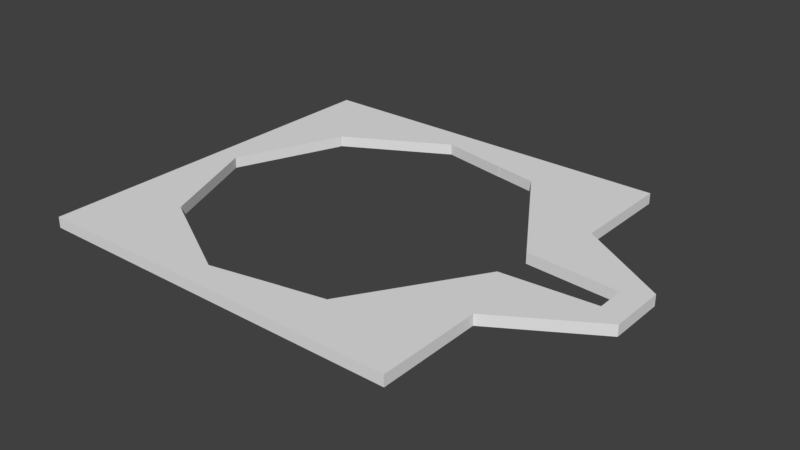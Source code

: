 # Source: 9_sides_1.blend  (saved by Blender 2.79.0; exported with 4.5.12 LTS)
import bpy
from mathutils import Matrix  # noqa: F401  (used for matrix-valued properties, if any)

bpy.ops.wm.read_factory_settings(use_empty=True)
scene = bpy.context.scene
scene.name = 'Scene'

# ---- collections
col_collection_1 = bpy.data.collections.new('Collection 1'); scene.collection.children.link(col_collection_1)

# ---- world
world_world = bpy.data.worlds.new('World'); scene.world = world_world
world_world.color = (0.05088, 0.05088, 0.05088)
world_world.use_sun_shadow = False
world_world.sun_shadow_jitter_overblur = 0.0
world_world.cycles.sampling_method = 'MANUAL'

# ---- meshes
me_plane = bpy.data.meshes.new('Plane')
me_plane.from_pydata([(-1.0, -1.0, -0.1367), (1.0, -1.0, -0.1367), (-1.0, 1.0, -0.1367), (1.0, 1.0, -0.1367), (-1.0, 0.0, -0.1367), (0.0, -1.0, -0.1367), (1.487, 0.0, -0.1367), (0.0, 1.0, -0.1367), (-1.0, -0.5, -0.1367), (0.5, -1.0, -0.1367), (1.0, 0.5, -0.1367), (-0.5, 1.0, -0.1367), (-1.0, 0.5, -0.1367), (-0.5, -1.0, -0.1367), (1.0, -0.5, -0.1367), (0.5, 1.0, -0.1367), (-1.0, -0.75, -0.1367), (0.75, -1.0, -0.1367), (1.0, 0.75, -0.1367), (-0.75, 1.0, -0.1367), (-1.0, 0.25, -0.1367), (-0.25, -1.0, -0.1367), (1.487, -0.151, -0.1367), (0.25, 1.0, -0.1367), (-1.0, -0.25, -0.1367), (0.25, -1.0, -0.1367), (1.487, 0.151, -0.1367), (-0.25, 1.0, -0.1367), (-1.0, 0.75, -0.1367), (-0.75, -1.0, -0.1367), (1.0, -0.75, -0.1367), (0.75, 1.0, -0.1367), (-1.0, -0.875, -0.1367), (0.875, -1.0, -0.1367), (1.0, 0.875, -0.1367), (-0.875, 1.0, -0.1367), (-1.0, 0.125, -0.1367), (-0.125, -1.0, -0.1367), (1.487, -0.0755, -0.1367), (0.125, 1.0, -0.1367), (0.2475, 0.7875, -0.1367), (-0.875, 0.0, -0.1367), (-1.0, -0.375, -0.1367), (0.375, -1.0, -0.1367), (1.0, 0.4506, -0.1367), (-0.375, 1.0, -0.1367), (-1.0, 0.625, -0.1367), (-0.625, -1.0, -0.1367), (1.0, -0.625, -0.1367), (0.625, 1.0, -0.1367), (-0.6466, -0.5644, -0.1367), (-0.1125, 0.8595, -0.1367), (-0.6466, 0.5644, -0.1367), (0.2525, 0.7875, -0.1367), (-1.0, -0.625, -0.1367), (0.625, -1.0, -0.1367), (1.0, 0.625, -0.1367), (-0.625, 1.0, -0.1367), (-1.0, 0.375, -0.1367), (-0.375, -1.0, -0.1367), (1.0, -0.4506, -0.1367), (0.375, 1.0, -0.1367), (-1.0, -0.125, -0.1367), (0.125, -1.0, -0.1367), (1.487, 0.0755, -0.1367), (-0.125, 1.0, -0.1367), (-1.0, 0.875, -0.1367), (-0.875, -1.0, -0.1367), (1.0, -0.875, -0.1367), (0.875, 1.0, -0.1367), (0.2475, -0.7875, -0.1367), (1.362, 0.0, -0.1367), (0.2525, -0.7875, -0.1367), (0.4794, -0.7392, -0.1367), (-0.1125, -0.8595, -0.1367), (0.4794, 0.7392, -0.1367), (0.875, 0.111, -0.1367), (0.25, 0.7875, -0.1367), (-0.6466, 0.5606, -0.1367), (-0.115, 0.8595, -0.1367), (-0.1162, 0.8583, -0.1367), (-0.11, -0.8595, -0.1367), (-0.115, -0.8595, -0.1367), (-0.1162, -0.8583, -0.1367), (-0.6466, -0.5606, -0.1367), (0.4781, -0.7432, -0.1367), (0.4794, -0.7419, -0.1367), (0.25, -0.7875, -0.1367), (0.875, -0.111, -0.1367), (-0.11, 0.8595, -0.1367), (0.4781, 0.7432, -0.1367), (0.4794, 0.7419, -0.1367), (0.4794, 0.7405, -0.1367), (0.4769, 0.7432, -0.1367), (-0.1112, 0.8595, -0.1367), (0.4794, -0.7379, -0.1367), (0.2513, -0.7875, -0.1367), (0.2488, -0.7875, -0.1367), (0.4794, -0.7432, -0.1367), (0.4769, -0.7432, -0.1367), (-0.6466, -0.5625, -0.1367), (-0.6466, -0.5587, -0.1367), (-0.1137, -0.8595, -0.1367), (-0.1162, -0.8595, -0.1367), (-0.6466, -0.5662, -0.1367), (-0.1087, -0.8595, -0.1367), (-0.1112, -0.8595, -0.1367), (-0.6466, 0.5662, -0.1367), (-0.1162, 0.8595, -0.1367), (-0.6466, 0.5587, -0.1367), (-0.6466, 0.5625, -0.1367), (0.2487, 0.7875, -0.1367), (1.362, 0.0755, -0.1367), (0.4794, 0.7379, -0.1367), (0.2512, 0.7875, -0.1367), (-0.1137, 0.8595, -0.1367), (0.4794, -0.7405, -0.1367), (1.362, -0.0755, -0.1367), (-0.1087, 0.8595, -0.1367), (0.4794, 0.7432, -0.1367), (-1.0, -1.0, -0.07965), (1.0, -1.0, -0.07965), (-1.0, 1.0, -0.07965), (1.0, 1.0, -0.07965), (-1.0, 0.0, -0.07965), (0.0, -1.0, -0.07965), (1.487, 0.0, -0.07965), (0.0, 1.0, -0.07965), (-1.0, -0.5, -0.07965), (0.5, -1.0, -0.07965), (1.0, 0.5, -0.07965), (-0.5, 1.0, -0.07965), (-1.0, 0.5, -0.07965), (-0.5, -1.0, -0.07965), (1.0, -0.5, -0.07965), (0.5, 1.0, -0.07965), (-1.0, -0.75, -0.07965), (0.75, -1.0, -0.07965), (1.0, 0.75, -0.07965), (-0.75, 1.0, -0.07965), (-1.0, 0.25, -0.07965), (-0.25, -1.0, -0.07965), (1.487, -0.151, -0.07965), (0.25, 1.0, -0.07965), (-1.0, -0.25, -0.07965), (0.25, -1.0, -0.07965), (1.487, 0.151, -0.07965), (-0.25, 1.0, -0.07965), (-1.0, 0.75, -0.07965), (-0.75, -1.0, -0.07965), (1.0, -0.75, -0.07965), (0.75, 1.0, -0.07965), (-1.0, -0.875, -0.07965), (0.875, -1.0, -0.07965), (1.0, 0.875, -0.07965), (-0.875, 1.0, -0.07965), (-1.0, 0.125, -0.07965), (-0.125, -1.0, -0.07965), (1.487, -0.0755, -0.07965), (0.125, 1.0, -0.07965), (0.2475, 0.7875, -0.07965), (-0.875, 0.0, -0.07965), (-1.0, -0.375, -0.07965), (0.375, -1.0, -0.07965), (1.0, 0.4506, -0.07965), (-0.375, 1.0, -0.07965), (-1.0, 0.625, -0.07965), (-0.625, -1.0, -0.07965), (1.0, -0.625, -0.07965), (0.625, 1.0, -0.07965), (-0.6466, -0.5644, -0.07965), (-0.1125, 0.8595, -0.07965), (-0.6466, 0.5644, -0.07965), (0.2525, 0.7875, -0.07965), (-1.0, -0.625, -0.07965), (0.625, -1.0, -0.07965), (1.0, 0.625, -0.07965), (-0.625, 1.0, -0.07965), (-1.0, 0.375, -0.07965), (-0.375, -1.0, -0.07965), (1.0, -0.4506, -0.07965), (0.375, 1.0, -0.07965), (-1.0, -0.125, -0.07965), (0.125, -1.0, -0.07965), (1.487, 0.0755, -0.07965), (-0.125, 1.0, -0.07965), (-1.0, 0.875, -0.07965), (-0.875, -1.0, -0.07965), (1.0, -0.875, -0.07965), (0.875, 1.0, -0.07965), (0.2475, -0.7875, -0.07965), (1.362, 0.0, -0.07965), (0.2525, -0.7875, -0.07965), (0.4794, -0.7392, -0.07965), (-0.1125, -0.8595, -0.07965), (0.4794, 0.7392, -0.07965), (0.875, 0.111, -0.07965), (0.25, 0.7875, -0.07965), (-0.6466, 0.5606, -0.07965), (-0.115, 0.8595, -0.07965), (-0.1162, 0.8583, -0.07965), (-0.11, -0.8595, -0.07965), (-0.115, -0.8595, -0.07965), (-0.1162, -0.8583, -0.07965), (-0.6466, -0.5606, -0.07965), (0.4781, -0.7432, -0.07965), (0.4794, -0.7419, -0.07965), (0.25, -0.7875, -0.07965), (0.875, -0.111, -0.07965), (-0.11, 0.8595, -0.07965), (0.4781, 0.7432, -0.07965), (0.4794, 0.7419, -0.07965), (0.4794, 0.7405, -0.07965), (0.4769, 0.7432, -0.07965), (-0.1112, 0.8595, -0.07965), (0.4794, -0.7379, -0.07965), (0.2513, -0.7875, -0.07965), (0.2488, -0.7875, -0.07965), (0.4794, -0.7432, -0.07965), (0.4769, -0.7432, -0.07965), (-0.6466, -0.5625, -0.07965), (-0.6466, -0.5587, -0.07965), (-0.1137, -0.8595, -0.07965), (-0.1162, -0.8595, -0.07965), (-0.6466, -0.5662, -0.07965), (-0.1087, -0.8595, -0.07965), (-0.1112, -0.8595, -0.07965), (-0.6466, 0.5662, -0.07965), (-0.1162, 0.8595, -0.07965), (-0.6466, 0.5587, -0.07965), (-0.6466, 0.5625, -0.07965), (0.2487, 0.7875, -0.07965), (1.362, 0.0755, -0.07965), (0.4794, 0.7379, -0.07965), (0.2512, 0.7875, -0.07965), (-0.1137, 0.8595, -0.07965), (0.4794, -0.7405, -0.07965), (1.362, -0.0755, -0.07965), (-0.1087, 0.8595, -0.07965), (0.4794, 0.7432, -0.07965)], [], [(119, 69, 3, 34), (118, 65, 7, 40), (117, 71, 6, 38), (116, 73, 14, 48), (115, 57, 11, 51), (114, 61, 15, 53), (113, 75, 10, 44), (112, 76, 26, 64), (111, 39, 23, 77), (108, 35, 19, 79), (98, 86, 30, 68), (95, 88, 22, 60), (94, 45, 27, 89), (93, 49, 31, 90), (92, 91, 18, 56), (75, 92, 56, 10), (53, 15, 49, 93), (51, 11, 45, 94), (73, 95, 60, 14), (25, 87, 96, 43), (43, 96, 72, 9), (5, 70, 97, 63), (63, 97, 87, 25), (17, 85, 98, 33), (33, 98, 68, 1), (9, 72, 99, 55), (55, 99, 85, 17), (42, 24, 84, 100), (8, 42, 100, 50), (62, 4, 41, 101), (24, 62, 101, 84), (29, 82, 102, 47), (47, 102, 74, 13), (32, 16, 83, 103), (0, 32, 103, 67), (67, 103, 82, 29), (54, 8, 50, 104), (16, 54, 104, 83), (21, 81, 105, 37), (37, 105, 70, 5), (13, 74, 106, 59), (59, 106, 81, 21), (46, 28, 80, 107), (12, 46, 107, 52), (66, 2, 35, 108), (28, 66, 108, 80), (36, 20, 78, 109), (4, 36, 109, 41), (58, 12, 52, 110), (20, 58, 110, 78), (40, 7, 39, 111), (71, 112, 64, 6), (76, 113, 44, 26), (77, 23, 61, 114), (79, 19, 57, 115), (86, 116, 48, 30), (88, 117, 38, 22), (89, 27, 65, 118), (90, 31, 69, 119), (91, 119, 34, 18), (239, 154, 123, 189), (238, 160, 127, 185), (237, 158, 126, 191), (236, 168, 134, 193), (235, 171, 131, 177), (234, 173, 135, 181), (233, 164, 130, 195), (232, 184, 146, 196), (231, 197, 143, 159), (228, 199, 139, 155), (218, 188, 150, 206), (215, 180, 142, 208), (214, 209, 147, 165), (213, 210, 151, 169), (212, 176, 138, 211), (195, 130, 176, 212), (173, 213, 169, 135), (171, 214, 165, 131), (193, 134, 180, 215), (145, 163, 216, 207), (163, 129, 192, 216), (125, 183, 217, 190), (183, 145, 207, 217), (137, 153, 218, 205), (153, 121, 188, 218), (129, 175, 219, 192), (175, 137, 205, 219), (162, 220, 204, 144), (128, 170, 220, 162), (182, 221, 161, 124), (144, 204, 221, 182), (149, 167, 222, 202), (167, 133, 194, 222), (152, 223, 203, 136), (120, 187, 223, 152), (187, 149, 202, 223), (174, 224, 170, 128), (136, 203, 224, 174), (141, 157, 225, 201), (157, 125, 190, 225), (133, 179, 226, 194), (179, 141, 201, 226), (166, 227, 200, 148), (132, 172, 227, 166), (186, 228, 155, 122), (148, 200, 228, 186), (156, 229, 198, 140), (124, 161, 229, 156), (178, 230, 172, 132), (140, 198, 230, 178), (160, 231, 159, 127), (191, 126, 184, 232), (196, 146, 164, 233), (197, 234, 181, 143), (199, 235, 177, 139), (206, 150, 168, 236), (208, 142, 158, 237), (209, 238, 185, 147), (210, 239, 189, 151), (211, 138, 154, 239), (66, 186, 122, 2), (28, 148, 186, 66), (46, 166, 148, 28), (12, 132, 166, 46), (58, 178, 132, 12), (20, 140, 178, 58), (36, 156, 140, 20), (4, 124, 156, 36), (62, 182, 124, 4), (24, 144, 182, 62), (42, 162, 144, 24), (8, 128, 162, 42), (54, 174, 128, 8), (16, 136, 174, 54), (32, 152, 136, 16), (0, 120, 152, 32), (67, 187, 120, 0), (29, 149, 187, 67), (47, 167, 149, 29), (13, 133, 167, 47), (59, 179, 133, 13), (21, 141, 179, 59), (37, 157, 141, 21), (5, 125, 157, 37), (63, 183, 125, 5), (25, 145, 183, 63), (43, 163, 145, 25), (9, 129, 163, 43), (55, 175, 129, 9), (17, 137, 175, 55), (33, 153, 137, 17), (1, 121, 153, 33), (68, 188, 121, 1), (30, 150, 188, 68), (48, 168, 150, 30), (14, 134, 168, 48), (60, 180, 134, 14), (22, 142, 180, 60), (38, 158, 142, 22), (6, 126, 158, 38), (64, 184, 126, 6), (26, 146, 184, 64), (44, 164, 146, 26), (10, 130, 164, 44), (56, 176, 130, 10), (18, 138, 176, 56), (34, 154, 138, 18), (3, 123, 154, 34), (69, 189, 123, 3), (31, 151, 189, 69), (49, 169, 151, 31), (15, 135, 169, 49), (61, 181, 135, 15), (23, 143, 181, 61), (39, 159, 143, 23), (7, 127, 159, 39), (65, 185, 127, 7), (27, 147, 185, 65), (45, 165, 147, 27), (11, 131, 165, 45), (57, 177, 131, 11), (19, 139, 177, 57), (35, 155, 139, 19), (2, 122, 155, 35), (108, 79, 199, 228), (79, 115, 235, 199), (115, 51, 171, 235), (51, 94, 214, 171), (94, 89, 209, 214), (89, 118, 238, 209), (118, 40, 160, 238), (40, 111, 231, 160), (111, 77, 197, 231), (77, 114, 234, 197), (114, 53, 173, 234), (53, 93, 213, 173), (93, 90, 210, 213), (90, 119, 239, 210), (119, 91, 211, 239), (91, 92, 212, 211), (92, 75, 195, 212), (75, 113, 233, 195), (113, 76, 196, 233), (76, 112, 232, 196), (112, 71, 191, 232), (71, 117, 237, 191), (117, 88, 208, 237), (88, 95, 215, 208), (95, 73, 193, 215), (73, 116, 236, 193), (116, 86, 206, 236), (86, 98, 218, 206), (85, 205, 218, 98), (99, 219, 205, 85), (72, 192, 219, 99), (96, 216, 192, 72), (87, 207, 216, 96), (97, 217, 207, 87), (70, 190, 217, 97), (105, 225, 190, 70), (81, 201, 225, 105), (106, 226, 201, 81), (74, 194, 226, 106), (102, 222, 194, 74), (82, 202, 222, 102), (103, 223, 202, 82), (83, 203, 223, 103), (104, 224, 203, 83), (50, 170, 224, 104), (100, 220, 170, 50), (84, 204, 220, 100), (101, 221, 204, 84), (41, 161, 221, 101), (109, 229, 161, 41), (78, 198, 229, 109), (110, 230, 198, 78), (52, 172, 230, 110), (107, 227, 172, 52), (80, 200, 227, 107), (108, 228, 200, 80)])
me_plane.use_remesh_preserve_volume = False
me_plane.use_remesh_preserve_attributes = False
me_plane.use_mirror_vertex_groups = False
me_plane.update()

# ---- objects
ob_9_sides = bpy.data.objects.new('9_sides', me_plane)

# ---- transforms, parenting, visibility, modifiers, constraints
ob_9_sides.location = (0.0, 0.0, 2.569)
ob_9_sides.scale = (4.379, 4.379, 4.379)
ob_9_sides.lineart.crease_threshold = 0.0

# ---- collection membership
col_collection_1.objects.link(ob_9_sides)

# ---- scene / render settings (as saved in the file)
scene.frame_start = 1; scene.frame_end = 250; scene.frame_set(1)
scene.render.engine = 'BLENDER_EEVEE_NEXT'
scene.render.resolution_percentage = 50
scene.render.dither_intensity = 0.0
scene.cycles.use_denoising = False
scene.cycles.samples = 128
scene.cycles.sampling_pattern = 'TABULATED_SOBOL'
scene.cycles.use_adaptive_sampling = False
scene.cycles.use_light_tree = False
scene.cycles.blur_glossy = 0.0
scene.cycles.sample_clamp_indirect = 0.0
scene.view_settings.view_transform = 'Standard'
bpy.context.view_layer.update()

# ---- added for rendering (the .blend has no active camera and no usable light): camera, sun
cam_auto = bpy.data.cameras.new('AutoCamera')
cam_auto.lens = 50.0
cam_auto.sensor_width = 36.0
cam_auto.clip_end = 1000.0
ob_auto_camera = bpy.data.objects.new('AutoCamera', cam_auto)
scene.collection.objects.link(ob_auto_camera)
ob_auto_camera.location = (13.9964, -15.5167, 12.44)
ob_auto_camera.rotation_euler = (1.09748, -7.21219e-08, 0.694738)
scene.camera = ob_auto_camera
light_auto_sun = bpy.data.lights.new('AutoSun', 'SUN')
light_auto_sun.energy = 3.0
light_auto_sun.angle = 0.0523599
ob_auto_sun = bpy.data.objects.new('AutoSun', light_auto_sun)
scene.collection.objects.link(ob_auto_sun)
ob_auto_sun.rotation_euler = (0.872665, 0.174533, 0.523599)
bpy.context.view_layer.update()
